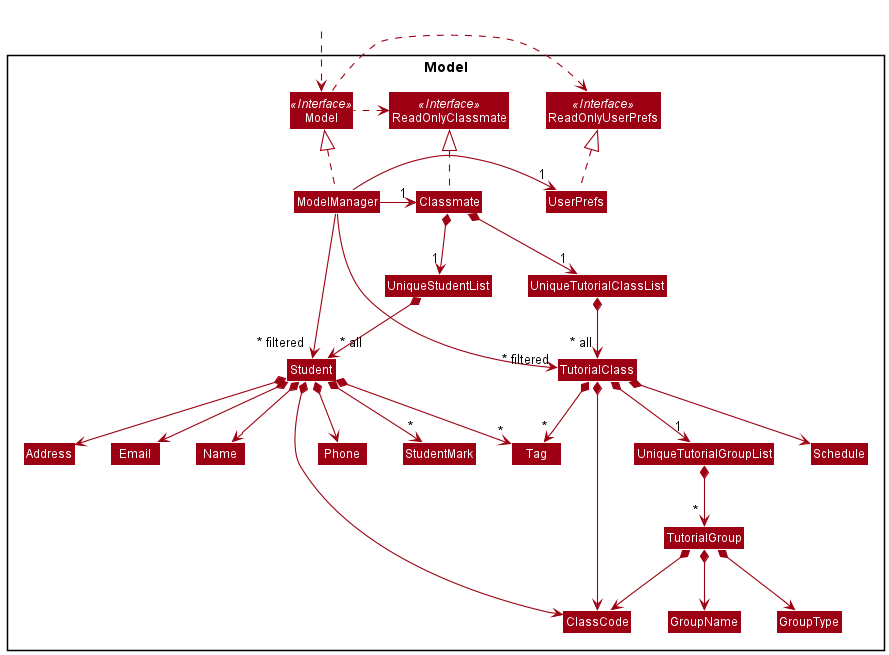

The diagram above was rendered by PlantUML. Its source (embedded in the PNG):
@startuml
!include style.puml
skinparam arrowThickness 1.1
skinparam arrowColor MODEL_COLOR
skinparam classBackgroundColor MODEL_COLOR

Package Model <<Rectangle>>{
Interface ReadOnlyClassmate <<Interface>>
Interface ReadOnlyUserPrefs <<Interface>>
Interface Model <<Interface>>
Class Classmate
Class ReadOnlyClassmate
Class Model
Class ModelManager
Class UserPrefs
Class ReadOnlyUserPrefs


Class UniqueStudentList
Class UniqueTutorialClassList
Class UniqueTutorialGroupList
Class Student
Class TutorialClass
Class TutorialGroup
Class Address
Class Email
Class StudentMark
Class Name
Class Phone
Class Tag
Class ClassCode
Class Schedule
Class GroupName
Class GroupType

}

Class HiddenOutside #FFFFFF
HiddenOutside ..> Model

Classmate .up.|> ReadOnlyClassmate

ModelManager .up.|> Model
Model .right.> ReadOnlyUserPrefs
Model .left.> ReadOnlyClassmate
ModelManager -left-> "1" Classmate
ModelManager -right-> "1" UserPrefs
UserPrefs .up.|> ReadOnlyUserPrefs

Classmate *--> "1" UniqueStudentList
Classmate *--> "1" UniqueTutorialClassList
TutorialClass *--> "1" UniqueTutorialGroupList
UniqueStudentList *-down-> "~* all" Student
UniqueTutorialClassList *-down-> "~* all" TutorialClass
UniqueTutorialGroupList *-down-> "~* " TutorialGroup
Student *--> Name
Student *--> Phone
Student *--> Email
Student *--> Address
Student *--> ClassCode
Student *--> "*" Tag
Student *--> "*" StudentMark
TutorialClass *--> ClassCode
TutorialClass *--> "*" Tag
TutorialClass *--> Schedule
TutorialGroup *--> GroupName
TutorialGroup *--> ClassCode
TutorialGroup *--> GroupType

Name -[hidden]right-> Phone
Phone -[hidden]right-> Address
Address -[hidden]right-> Email

ModelManager -->"~* filtered" Student
ModelManager -->"~* filtered" TutorialClass
@enduml